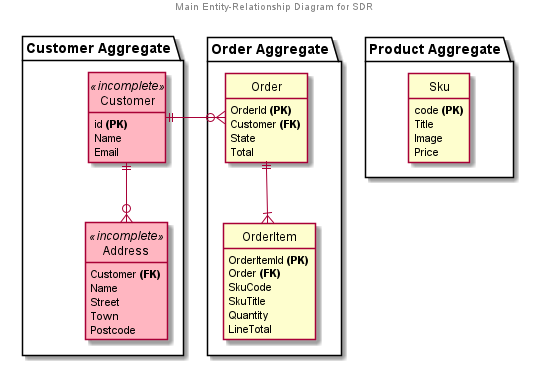

The diagram above was rendered by PlantUML. Its source (embedded in the PNG):
@startuml

center header
Main Entity-Relationship Diagram for SDR
endheader

hide circle
hide empty members


skinparam class {
	backgroundColor<<external>> LightCyan
	backgroundColor<<incomplete>> LightPink
}


package "Customer Aggregate" {
    entity Customer <<incomplete>> {
        id <b>(PK)</b>
        Name
        Email
    }

    entity Address <<incomplete>> {
        Customer <b>(FK)</b>
        Name
        Street
        Town
        Postcode
    }
}
Customer ||--o{ Address





package "Order Aggregate" {
    entity Order {
        OrderId <b>(PK)</b>
        Customer <b>(FK)</b>
        State
        Total
    }

    entity OrderItem {
        OrderItemId <b>(PK)</b>
        Order <b>(FK)</b>
        SkuCode
        SkuTitle
        Quantity
        LineTotal
    }
}

Order ||--|{ OrderItem






package "Product Aggregate" {
    entity Sku {
        code <b>(PK)</b>
        Title
        Image
        Price
    }
}





Customer ||-o{ Order

@enduml